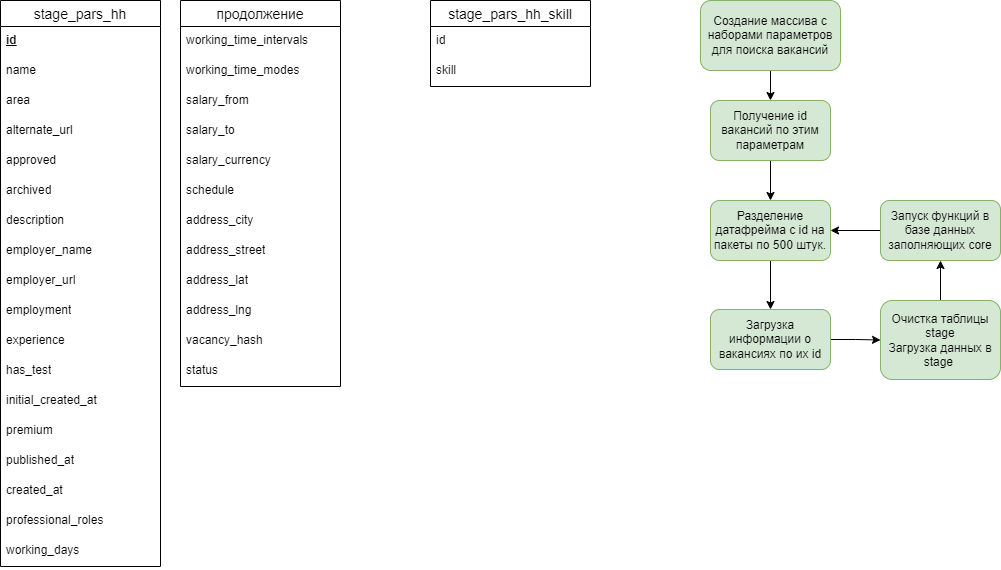

The diagram above was exported from draw.io. Its source (the exported page's mxGraphModel, read from the mxfile embedded in the PNG):
<mxGraphModel dx="1372" dy="884" grid="1" gridSize="10" guides="1" tooltips="1" connect="1" arrows="1" fold="1" page="1" pageScale="1" pageWidth="1169" pageHeight="827" math="0" shadow="0">
  <root>
    <mxCell id="acb99N7rW9i1XwFwZcGH-0" />
    <mxCell id="acb99N7rW9i1XwFwZcGH-1" parent="acb99N7rW9i1XwFwZcGH-0" />
    <mxCell id="G3RsOS_qMj7k8fbNLXuO-0" value="stage_pars_hh" style="swimlane;fontStyle=0;childLayout=stackLayout;horizontal=1;startSize=26;horizontalStack=0;resizeParent=1;resizeParentMax=0;resizeLast=0;collapsible=1;marginBottom=0;align=center;fontSize=14;" parent="acb99N7rW9i1XwFwZcGH-1" vertex="1">
      <mxGeometry x="84" y="131" width="160" height="566" as="geometry" />
    </mxCell>
    <mxCell id="G3RsOS_qMj7k8fbNLXuO-1" value="&lt;span style=&quot;font-weight: 700; text-decoration-line: underline;&quot;&gt;id&lt;/span&gt;" style="text;strokeColor=none;fillColor=none;spacingLeft=4;spacingRight=4;overflow=hidden;rotatable=0;points=[[0,0.5],[1,0.5]];portConstraint=eastwest;fontSize=12;whiteSpace=wrap;html=1;" parent="G3RsOS_qMj7k8fbNLXuO-0" vertex="1">
      <mxGeometry y="26" width="160" height="30" as="geometry" />
    </mxCell>
    <mxCell id="G3RsOS_qMj7k8fbNLXuO-3" value="name" style="text;strokeColor=none;fillColor=none;spacingLeft=4;spacingRight=4;overflow=hidden;rotatable=0;points=[[0,0.5],[1,0.5]];portConstraint=eastwest;fontSize=12;whiteSpace=wrap;html=1;" parent="G3RsOS_qMj7k8fbNLXuO-0" vertex="1">
      <mxGeometry y="56" width="160" height="30" as="geometry" />
    </mxCell>
    <mxCell id="G3RsOS_qMj7k8fbNLXuO-4" value="area" style="text;strokeColor=none;fillColor=none;spacingLeft=4;spacingRight=4;overflow=hidden;rotatable=0;points=[[0,0.5],[1,0.5]];portConstraint=eastwest;fontSize=12;whiteSpace=wrap;html=1;" parent="G3RsOS_qMj7k8fbNLXuO-0" vertex="1">
      <mxGeometry y="86" width="160" height="30" as="geometry" />
    </mxCell>
    <mxCell id="-LC6IP_XPj-rXpptxNUD-27" value="alternate_url" style="text;strokeColor=none;fillColor=none;spacingLeft=4;spacingRight=4;overflow=hidden;rotatable=0;points=[[0,0.5],[1,0.5]];portConstraint=eastwest;fontSize=12;whiteSpace=wrap;html=1;" parent="G3RsOS_qMj7k8fbNLXuO-0" vertex="1">
      <mxGeometry y="116" width="160" height="30" as="geometry" />
    </mxCell>
    <mxCell id="-LC6IP_XPj-rXpptxNUD-26" value="approved" style="text;strokeColor=none;fillColor=none;spacingLeft=4;spacingRight=4;overflow=hidden;rotatable=0;points=[[0,0.5],[1,0.5]];portConstraint=eastwest;fontSize=12;whiteSpace=wrap;html=1;" parent="G3RsOS_qMj7k8fbNLXuO-0" vertex="1">
      <mxGeometry y="146" width="160" height="30" as="geometry" />
    </mxCell>
    <mxCell id="-LC6IP_XPj-rXpptxNUD-25" value="archived" style="text;strokeColor=none;fillColor=none;spacingLeft=4;spacingRight=4;overflow=hidden;rotatable=0;points=[[0,0.5],[1,0.5]];portConstraint=eastwest;fontSize=12;whiteSpace=wrap;html=1;" parent="G3RsOS_qMj7k8fbNLXuO-0" vertex="1">
      <mxGeometry y="176" width="160" height="30" as="geometry" />
    </mxCell>
    <mxCell id="-LC6IP_XPj-rXpptxNUD-24" value="description" style="text;strokeColor=none;fillColor=none;spacingLeft=4;spacingRight=4;overflow=hidden;rotatable=0;points=[[0,0.5],[1,0.5]];portConstraint=eastwest;fontSize=12;whiteSpace=wrap;html=1;" parent="G3RsOS_qMj7k8fbNLXuO-0" vertex="1">
      <mxGeometry y="206" width="160" height="30" as="geometry" />
    </mxCell>
    <mxCell id="-LC6IP_XPj-rXpptxNUD-23" value="employer_name" style="text;strokeColor=none;fillColor=none;spacingLeft=4;spacingRight=4;overflow=hidden;rotatable=0;points=[[0,0.5],[1,0.5]];portConstraint=eastwest;fontSize=12;whiteSpace=wrap;html=1;" parent="G3RsOS_qMj7k8fbNLXuO-0" vertex="1">
      <mxGeometry y="236" width="160" height="30" as="geometry" />
    </mxCell>
    <mxCell id="-LC6IP_XPj-rXpptxNUD-22" value="employer_url" style="text;strokeColor=none;fillColor=none;spacingLeft=4;spacingRight=4;overflow=hidden;rotatable=0;points=[[0,0.5],[1,0.5]];portConstraint=eastwest;fontSize=12;whiteSpace=wrap;html=1;" parent="G3RsOS_qMj7k8fbNLXuO-0" vertex="1">
      <mxGeometry y="266" width="160" height="30" as="geometry" />
    </mxCell>
    <mxCell id="-LC6IP_XPj-rXpptxNUD-21" value="employment" style="text;strokeColor=none;fillColor=none;spacingLeft=4;spacingRight=4;overflow=hidden;rotatable=0;points=[[0,0.5],[1,0.5]];portConstraint=eastwest;fontSize=12;whiteSpace=wrap;html=1;" parent="G3RsOS_qMj7k8fbNLXuO-0" vertex="1">
      <mxGeometry y="296" width="160" height="30" as="geometry" />
    </mxCell>
    <mxCell id="-LC6IP_XPj-rXpptxNUD-20" value="experience" style="text;strokeColor=none;fillColor=none;spacingLeft=4;spacingRight=4;overflow=hidden;rotatable=0;points=[[0,0.5],[1,0.5]];portConstraint=eastwest;fontSize=12;whiteSpace=wrap;html=1;" parent="G3RsOS_qMj7k8fbNLXuO-0" vertex="1">
      <mxGeometry y="326" width="160" height="30" as="geometry" />
    </mxCell>
    <mxCell id="-LC6IP_XPj-rXpptxNUD-19" value="has_test" style="text;strokeColor=none;fillColor=none;spacingLeft=4;spacingRight=4;overflow=hidden;rotatable=0;points=[[0,0.5],[1,0.5]];portConstraint=eastwest;fontSize=12;whiteSpace=wrap;html=1;" parent="G3RsOS_qMj7k8fbNLXuO-0" vertex="1">
      <mxGeometry y="356" width="160" height="30" as="geometry" />
    </mxCell>
    <mxCell id="-LC6IP_XPj-rXpptxNUD-18" value="initial_created_at" style="text;strokeColor=none;fillColor=none;spacingLeft=4;spacingRight=4;overflow=hidden;rotatable=0;points=[[0,0.5],[1,0.5]];portConstraint=eastwest;fontSize=12;whiteSpace=wrap;html=1;" parent="G3RsOS_qMj7k8fbNLXuO-0" vertex="1">
      <mxGeometry y="386" width="160" height="30" as="geometry" />
    </mxCell>
    <mxCell id="-LC6IP_XPj-rXpptxNUD-17" value="premium" style="text;strokeColor=none;fillColor=none;spacingLeft=4;spacingRight=4;overflow=hidden;rotatable=0;points=[[0,0.5],[1,0.5]];portConstraint=eastwest;fontSize=12;whiteSpace=wrap;html=1;" parent="G3RsOS_qMj7k8fbNLXuO-0" vertex="1">
      <mxGeometry y="416" width="160" height="30" as="geometry" />
    </mxCell>
    <mxCell id="-LC6IP_XPj-rXpptxNUD-16" value="published_at" style="text;strokeColor=none;fillColor=none;spacingLeft=4;spacingRight=4;overflow=hidden;rotatable=0;points=[[0,0.5],[1,0.5]];portConstraint=eastwest;fontSize=12;whiteSpace=wrap;html=1;" parent="G3RsOS_qMj7k8fbNLXuO-0" vertex="1">
      <mxGeometry y="446" width="160" height="30" as="geometry" />
    </mxCell>
    <mxCell id="-LC6IP_XPj-rXpptxNUD-15" value="created_at" style="text;strokeColor=none;fillColor=none;spacingLeft=4;spacingRight=4;overflow=hidden;rotatable=0;points=[[0,0.5],[1,0.5]];portConstraint=eastwest;fontSize=12;whiteSpace=wrap;html=1;" parent="G3RsOS_qMj7k8fbNLXuO-0" vertex="1">
      <mxGeometry y="476" width="160" height="30" as="geometry" />
    </mxCell>
    <mxCell id="-LC6IP_XPj-rXpptxNUD-14" value="professional_roles" style="text;strokeColor=none;fillColor=none;spacingLeft=4;spacingRight=4;overflow=hidden;rotatable=0;points=[[0,0.5],[1,0.5]];portConstraint=eastwest;fontSize=12;whiteSpace=wrap;html=1;" parent="G3RsOS_qMj7k8fbNLXuO-0" vertex="1">
      <mxGeometry y="506" width="160" height="30" as="geometry" />
    </mxCell>
    <mxCell id="-LC6IP_XPj-rXpptxNUD-13" value="working_days" style="text;strokeColor=none;fillColor=none;spacingLeft=4;spacingRight=4;overflow=hidden;rotatable=0;points=[[0,0.5],[1,0.5]];portConstraint=eastwest;fontSize=12;whiteSpace=wrap;html=1;" parent="G3RsOS_qMj7k8fbNLXuO-0" vertex="1">
      <mxGeometry y="536" width="160" height="30" as="geometry" />
    </mxCell>
    <mxCell id="G3RsOS_qMj7k8fbNLXuO-25" value="продолжение" style="swimlane;fontStyle=0;childLayout=stackLayout;horizontal=1;startSize=26;horizontalStack=0;resizeParent=1;resizeParentMax=0;resizeLast=0;collapsible=1;marginBottom=0;align=center;fontSize=14;" parent="acb99N7rW9i1XwFwZcGH-1" vertex="1">
      <mxGeometry x="264" y="131" width="160" height="386" as="geometry" />
    </mxCell>
    <mxCell id="G3RsOS_qMj7k8fbNLXuO-33" value="working_time_intervals" style="text;strokeColor=none;fillColor=none;spacingLeft=4;spacingRight=4;overflow=hidden;rotatable=0;points=[[0,0.5],[1,0.5]];portConstraint=eastwest;fontSize=12;whiteSpace=wrap;html=1;" parent="G3RsOS_qMj7k8fbNLXuO-25" vertex="1">
      <mxGeometry y="26" width="160" height="30" as="geometry" />
    </mxCell>
    <mxCell id="G3RsOS_qMj7k8fbNLXuO-32" value="working_time_modes" style="text;strokeColor=none;fillColor=none;spacingLeft=4;spacingRight=4;overflow=hidden;rotatable=0;points=[[0,0.5],[1,0.5]];portConstraint=eastwest;fontSize=12;whiteSpace=wrap;html=1;" parent="G3RsOS_qMj7k8fbNLXuO-25" vertex="1">
      <mxGeometry y="56" width="160" height="30" as="geometry" />
    </mxCell>
    <mxCell id="G3RsOS_qMj7k8fbNLXuO-31" value="salary_from" style="text;strokeColor=none;fillColor=none;spacingLeft=4;spacingRight=4;overflow=hidden;rotatable=0;points=[[0,0.5],[1,0.5]];portConstraint=eastwest;fontSize=12;whiteSpace=wrap;html=1;" parent="G3RsOS_qMj7k8fbNLXuO-25" vertex="1">
      <mxGeometry y="86" width="160" height="30" as="geometry" />
    </mxCell>
    <mxCell id="-LC6IP_XPj-rXpptxNUD-38" value="salary_to" style="text;strokeColor=none;fillColor=none;spacingLeft=4;spacingRight=4;overflow=hidden;rotatable=0;points=[[0,0.5],[1,0.5]];portConstraint=eastwest;fontSize=12;whiteSpace=wrap;html=1;" parent="G3RsOS_qMj7k8fbNLXuO-25" vertex="1">
      <mxGeometry y="116" width="160" height="30" as="geometry" />
    </mxCell>
    <mxCell id="-LC6IP_XPj-rXpptxNUD-37" value="salary_currency" style="text;strokeColor=none;fillColor=none;spacingLeft=4;spacingRight=4;overflow=hidden;rotatable=0;points=[[0,0.5],[1,0.5]];portConstraint=eastwest;fontSize=12;whiteSpace=wrap;html=1;" parent="G3RsOS_qMj7k8fbNLXuO-25" vertex="1">
      <mxGeometry y="146" width="160" height="30" as="geometry" />
    </mxCell>
    <mxCell id="-LC6IP_XPj-rXpptxNUD-36" value="schedule" style="text;strokeColor=none;fillColor=none;spacingLeft=4;spacingRight=4;overflow=hidden;rotatable=0;points=[[0,0.5],[1,0.5]];portConstraint=eastwest;fontSize=12;whiteSpace=wrap;html=1;" parent="G3RsOS_qMj7k8fbNLXuO-25" vertex="1">
      <mxGeometry y="176" width="160" height="30" as="geometry" />
    </mxCell>
    <mxCell id="-LC6IP_XPj-rXpptxNUD-35" value="address_city" style="text;strokeColor=none;fillColor=none;spacingLeft=4;spacingRight=4;overflow=hidden;rotatable=0;points=[[0,0.5],[1,0.5]];portConstraint=eastwest;fontSize=12;whiteSpace=wrap;html=1;" parent="G3RsOS_qMj7k8fbNLXuO-25" vertex="1">
      <mxGeometry y="206" width="160" height="30" as="geometry" />
    </mxCell>
    <mxCell id="-LC6IP_XPj-rXpptxNUD-34" value="address_street" style="text;strokeColor=none;fillColor=none;spacingLeft=4;spacingRight=4;overflow=hidden;rotatable=0;points=[[0,0.5],[1,0.5]];portConstraint=eastwest;fontSize=12;whiteSpace=wrap;html=1;" parent="G3RsOS_qMj7k8fbNLXuO-25" vertex="1">
      <mxGeometry y="236" width="160" height="30" as="geometry" />
    </mxCell>
    <mxCell id="-LC6IP_XPj-rXpptxNUD-33" value="address_lat" style="text;strokeColor=none;fillColor=none;spacingLeft=4;spacingRight=4;overflow=hidden;rotatable=0;points=[[0,0.5],[1,0.5]];portConstraint=eastwest;fontSize=12;whiteSpace=wrap;html=1;" parent="G3RsOS_qMj7k8fbNLXuO-25" vertex="1">
      <mxGeometry y="266" width="160" height="30" as="geometry" />
    </mxCell>
    <mxCell id="-LC6IP_XPj-rXpptxNUD-32" value="address_lng" style="text;strokeColor=none;fillColor=none;spacingLeft=4;spacingRight=4;overflow=hidden;rotatable=0;points=[[0,0.5],[1,0.5]];portConstraint=eastwest;fontSize=12;whiteSpace=wrap;html=1;" parent="G3RsOS_qMj7k8fbNLXuO-25" vertex="1">
      <mxGeometry y="296" width="160" height="30" as="geometry" />
    </mxCell>
    <mxCell id="-LC6IP_XPj-rXpptxNUD-31" value="vacancy_hash" style="text;strokeColor=none;fillColor=none;spacingLeft=4;spacingRight=4;overflow=hidden;rotatable=0;points=[[0,0.5],[1,0.5]];portConstraint=eastwest;fontSize=12;whiteSpace=wrap;html=1;" parent="G3RsOS_qMj7k8fbNLXuO-25" vertex="1">
      <mxGeometry y="326" width="160" height="30" as="geometry" />
    </mxCell>
    <mxCell id="-LC6IP_XPj-rXpptxNUD-30" value="status" style="text;strokeColor=none;fillColor=none;spacingLeft=4;spacingRight=4;overflow=hidden;rotatable=0;points=[[0,0.5],[1,0.5]];portConstraint=eastwest;fontSize=12;whiteSpace=wrap;html=1;" parent="G3RsOS_qMj7k8fbNLXuO-25" vertex="1">
      <mxGeometry y="356" width="160" height="30" as="geometry" />
    </mxCell>
    <mxCell id="-LC6IP_XPj-rXpptxNUD-6" style="edgeStyle=orthogonalEdgeStyle;rounded=0;orthogonalLoop=1;jettySize=auto;html=1;exitX=0.5;exitY=1;exitDx=0;exitDy=0;entryX=0.5;entryY=0;entryDx=0;entryDy=0;" parent="acb99N7rW9i1XwFwZcGH-1" source="-LC6IP_XPj-rXpptxNUD-0" target="-LC6IP_XPj-rXpptxNUD-1" edge="1">
      <mxGeometry relative="1" as="geometry" />
    </mxCell>
    <mxCell id="-LC6IP_XPj-rXpptxNUD-0" value="Создание массива с наборами параметров для поиска вакансий" style="rounded=1;whiteSpace=wrap;html=1;fillColor=#d5e8d4;strokeColor=#82b366;" parent="acb99N7rW9i1XwFwZcGH-1" vertex="1">
      <mxGeometry x="784" y="131" width="140" height="70" as="geometry" />
    </mxCell>
    <mxCell id="-LC6IP_XPj-rXpptxNUD-7" style="edgeStyle=orthogonalEdgeStyle;rounded=0;orthogonalLoop=1;jettySize=auto;html=1;exitX=0.5;exitY=1;exitDx=0;exitDy=0;" parent="acb99N7rW9i1XwFwZcGH-1" source="-LC6IP_XPj-rXpptxNUD-1" target="-LC6IP_XPj-rXpptxNUD-2" edge="1">
      <mxGeometry relative="1" as="geometry" />
    </mxCell>
    <mxCell id="-LC6IP_XPj-rXpptxNUD-1" value="Получение id вакансий по этим параметрам" style="rounded=1;whiteSpace=wrap;html=1;fillColor=#d5e8d4;strokeColor=#82b366;" parent="acb99N7rW9i1XwFwZcGH-1" vertex="1">
      <mxGeometry x="794" y="231" width="120" height="60" as="geometry" />
    </mxCell>
    <mxCell id="-LC6IP_XPj-rXpptxNUD-8" style="edgeStyle=orthogonalEdgeStyle;rounded=0;orthogonalLoop=1;jettySize=auto;html=1;exitX=0.5;exitY=1;exitDx=0;exitDy=0;entryX=0.5;entryY=0;entryDx=0;entryDy=0;" parent="acb99N7rW9i1XwFwZcGH-1" source="-LC6IP_XPj-rXpptxNUD-2" target="-LC6IP_XPj-rXpptxNUD-3" edge="1">
      <mxGeometry relative="1" as="geometry" />
    </mxCell>
    <mxCell id="-LC6IP_XPj-rXpptxNUD-2" value="Разделение датафрейма с id на пакеты по 500 штук." style="rounded=1;whiteSpace=wrap;html=1;fillColor=#d5e8d4;strokeColor=#82b366;" parent="acb99N7rW9i1XwFwZcGH-1" vertex="1">
      <mxGeometry x="794" y="331" width="120" height="60" as="geometry" />
    </mxCell>
    <mxCell id="-LC6IP_XPj-rXpptxNUD-9" style="edgeStyle=orthogonalEdgeStyle;rounded=0;orthogonalLoop=1;jettySize=auto;html=1;exitX=1;exitY=0.5;exitDx=0;exitDy=0;entryX=0;entryY=0.5;entryDx=0;entryDy=0;" parent="acb99N7rW9i1XwFwZcGH-1" source="-LC6IP_XPj-rXpptxNUD-3" target="-LC6IP_XPj-rXpptxNUD-4" edge="1">
      <mxGeometry relative="1" as="geometry" />
    </mxCell>
    <mxCell id="-LC6IP_XPj-rXpptxNUD-3" value="Загрузка информации о вакансиях по их id" style="rounded=1;whiteSpace=wrap;html=1;fillColor=#d5e8d4;strokeColor=#82b366;" parent="acb99N7rW9i1XwFwZcGH-1" vertex="1">
      <mxGeometry x="794" y="440" width="120" height="60" as="geometry" />
    </mxCell>
    <mxCell id="-LC6IP_XPj-rXpptxNUD-10" style="edgeStyle=orthogonalEdgeStyle;rounded=0;orthogonalLoop=1;jettySize=auto;html=1;exitX=0.5;exitY=0;exitDx=0;exitDy=0;entryX=0.5;entryY=1;entryDx=0;entryDy=0;" parent="acb99N7rW9i1XwFwZcGH-1" source="-LC6IP_XPj-rXpptxNUD-4" target="-LC6IP_XPj-rXpptxNUD-5" edge="1">
      <mxGeometry relative="1" as="geometry" />
    </mxCell>
    <mxCell id="-LC6IP_XPj-rXpptxNUD-4" value="&lt;div&gt;Очистка таблицы stage&lt;/div&gt;Загрузка данных в stage&amp;nbsp;" style="rounded=1;whiteSpace=wrap;html=1;fillColor=#d5e8d4;strokeColor=#82b366;" parent="acb99N7rW9i1XwFwZcGH-1" vertex="1">
      <mxGeometry x="964" y="431" width="120" height="79" as="geometry" />
    </mxCell>
    <mxCell id="-LC6IP_XPj-rXpptxNUD-11" style="edgeStyle=orthogonalEdgeStyle;rounded=0;orthogonalLoop=1;jettySize=auto;html=1;exitX=0;exitY=0.5;exitDx=0;exitDy=0;entryX=1;entryY=0.5;entryDx=0;entryDy=0;" parent="acb99N7rW9i1XwFwZcGH-1" source="-LC6IP_XPj-rXpptxNUD-5" target="-LC6IP_XPj-rXpptxNUD-2" edge="1">
      <mxGeometry relative="1" as="geometry" />
    </mxCell>
    <mxCell id="-LC6IP_XPj-rXpptxNUD-5" value="Запуск функций в базе данных заполняющих core" style="rounded=1;whiteSpace=wrap;html=1;fillColor=#d5e8d4;strokeColor=#82b366;" parent="acb99N7rW9i1XwFwZcGH-1" vertex="1">
      <mxGeometry x="964" y="331" width="120" height="60" as="geometry" />
    </mxCell>
    <mxCell id="-LC6IP_XPj-rXpptxNUD-39" value="stage_pars_hh_skill" style="swimlane;fontStyle=0;childLayout=stackLayout;horizontal=1;startSize=26;horizontalStack=0;resizeParent=1;resizeParentMax=0;resizeLast=0;collapsible=1;marginBottom=0;align=center;fontSize=14;" parent="acb99N7rW9i1XwFwZcGH-1" vertex="1">
      <mxGeometry x="514" y="131" width="160" height="86" as="geometry" />
    </mxCell>
    <mxCell id="-LC6IP_XPj-rXpptxNUD-51" value="id" style="text;strokeColor=none;fillColor=none;spacingLeft=4;spacingRight=4;overflow=hidden;rotatable=0;points=[[0,0.5],[1,0.5]];portConstraint=eastwest;fontSize=12;whiteSpace=wrap;html=1;" parent="-LC6IP_XPj-rXpptxNUD-39" vertex="1">
      <mxGeometry y="26" width="160" height="30" as="geometry" />
    </mxCell>
    <mxCell id="-LC6IP_XPj-rXpptxNUD-52" value="skill" style="text;strokeColor=none;fillColor=none;spacingLeft=4;spacingRight=4;overflow=hidden;rotatable=0;points=[[0,0.5],[1,0.5]];portConstraint=eastwest;fontSize=12;whiteSpace=wrap;html=1;" parent="-LC6IP_XPj-rXpptxNUD-39" vertex="1">
      <mxGeometry y="56" width="160" height="30" as="geometry" />
    </mxCell>
  </root>
</mxGraphModel>